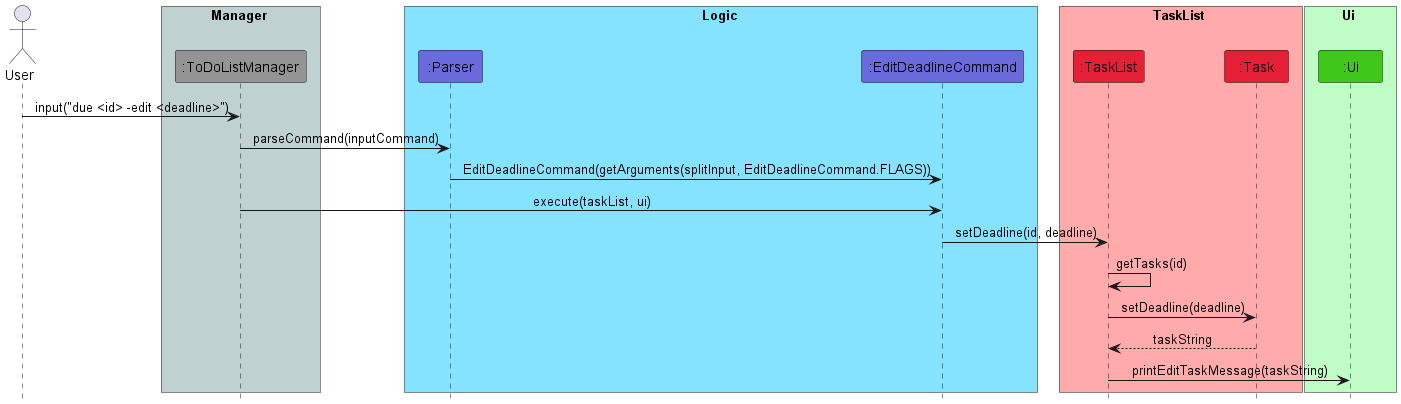

The diagram above was rendered by PlantUML. Its source (embedded in the PNG):
@startuml
!include Style.puml

actor User

box Manager COLOR_MAIN_LIGHT
participant ":ToDoListManager" as ToDoListManager COLOR_MAIN
end box

box Logic COLOR_LOGIC_LIGHT
participant ":Parser" as Parser COLOR_LOGIC
participant ":EditDeadlineCommand" as EditDeadlineCommand COLOR_LOGIC
end box

box TaskList COLOR_TASK_LIST_LIGHT
participant ":TaskList" as TaskList COLOR_TASK_LIST
participant ":Task" as Task COLOR_TASK_LIST
end box

box Ui COLOR_UI_LIGHT
participant ":Ui" as Ui COLOR_UI
end box

User -> ToDoListManager: input("due <id> -edit <deadline>")
ToDoListManager -> Parser: parseCommand(inputCommand)
Parser -> EditDeadlineCommand: EditDeadlineCommand(getArguments(splitInput, EditDeadlineCommand.FLAGS))
ToDoListManager -> EditDeadlineCommand: execute(taskList, ui)
EditDeadlineCommand -> TaskList: setDeadline(id, deadline)
TaskList -> TaskList: getTasks(id)
TaskList -> Task: setDeadline(deadline)
Task --> TaskList: taskString
TaskList -> Ui: printEditTaskMessage(taskString)
@enduml